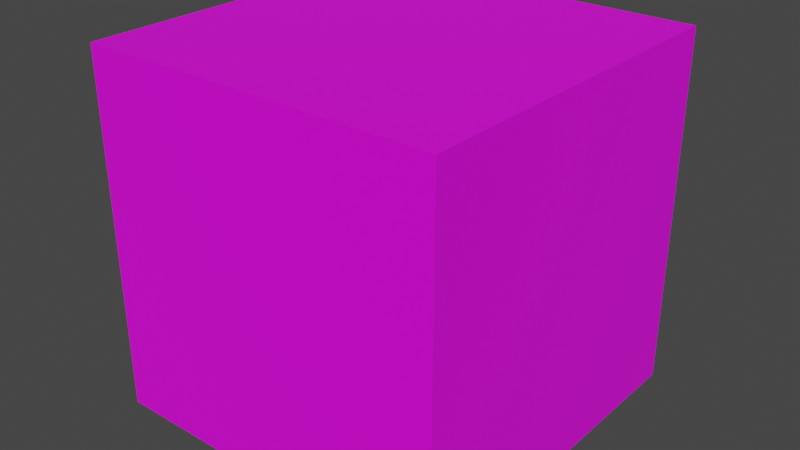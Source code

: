 # Source: test_cube.blend  (saved by Blender 3.4.6; exported with 4.5.12 LTS)
import bpy
from mathutils import Matrix  # noqa: F401  (used for matrix-valued properties, if any)

bpy.ops.wm.read_factory_settings(use_empty=True)
scene = bpy.context.scene
scene.name = 'Scene'

# ---- collections
col_collection = bpy.data.collections.new('Collection'); scene.collection.children.link(col_collection)

# ---- images (referenced by path relative to the original .blend; pixels are not part of the script)
import os
ASSET_DIR = os.environ.get("B2B_ASSET_DIR", "")  # directory of the original .blend (textures are referenced by path, not embedded)
HERE = os.path.dirname(os.path.abspath(__file__))  # packed textures are extracted next to this script under _unpacked/

def load_image(name, relpath, width, height, colorspace="sRGB"):
    """Load a texture the original file referenced (path relative to the .blend, or extracted next to this script)."""
    p = next((c for c in (os.path.join(HERE, relpath), os.path.join(ASSET_DIR, relpath)) if relpath and os.path.exists(c)), "")
    if p:
        img = bpy.data.images.load(p, check_existing=True)
        img.name = name
    else:  # same state as the original file: an image datablock whose file is absent (Cycles renders it pink)
        img = bpy.data.images.new(name, width, height)
        img.source = "FILE"
        img.filepath = "//" + (relpath or name)
    img.colorspace_settings.name = colorspace
    return img
img_ground_1_a_tif = load_image('ground_1_a.tif', 'ground_1_a.tif', 1024, 1024, 'sRGB')

# ---- materials (node trees are filled in below, after node groups)
mat_test_mat = bpy.data.materials.new('test_mat')
mat_test_mat.alpha_threshold = 0.0
mat_test_mat.use_transparent_shadow = False
mat_test_mat.roughness = 0.5
mat_test_mat.line_color = (0.0, 0.0, 0.0, 1.0)

# ---- material node trees
mat_test_mat.use_nodes = True; mat_test_mat.node_tree.nodes.clear()
_N = mat_test_mat.node_tree.nodes; _L = mat_test_mat.node_tree.links
n0 = _N.new('ShaderNodeOutputMaterial'); n0.name = 'Material Output'; n0.location = (300, 300)
n1 = _N.new('ShaderNodeBsdfPrincipled'); n1.name = 'Principled BSDF'; n1.location = (10, 300)
n1.distribution = 'GGX'
n1.subsurface_method = 'RANDOM_WALK_SKIN'
n1.inputs[3].default_value = 1.45
n1.inputs[27].default_value = (0.0, 0.0, 0.0, 1.0)
n1.inputs[28].default_value = 1.0
n2 = _N.new('ShaderNodeTexImage'); n2.name = 'Image Texture'; n2.location = (-415, 311)
n2.image = img_ground_1_a_tif
_L.new(n1.outputs[0], n0.inputs[0])
_L.new(n2.outputs[0], n1.inputs[0])
n0.is_active_output = True

# ---- world
world_world = bpy.data.worlds.new('World'); scene.world = world_world
world_world.use_nodes = True; world_world.node_tree.nodes.clear()
_N = world_world.node_tree.nodes; _L = world_world.node_tree.links
n0 = _N.new('ShaderNodeOutputWorld'); n0.name = 'World Output'; n0.location = (300, 300)
n1 = _N.new('ShaderNodeBackground'); n1.name = 'Background'; n1.location = (10, 300)
n1.inputs[0].default_value = (0.05088, 0.05088, 0.05088, 1.0)
_L.new(n1.outputs[0], n0.inputs[0])
n0.is_active_output = True
world_world.color = (0.05088, 0.05088, 0.05088)
world_world.use_sun_shadow = False
world_world.sun_shadow_jitter_overblur = 0.0

# ---- meshes
me_cube = bpy.data.meshes.new('Cube')
me_cube.from_pydata([(1.0, 1.0, 1.0), (1.0, 1.0, -1.0), (1.0, -1.0, 1.0), (1.0, -1.0, -1.0), (-1.0, 1.0, 1.0), (-1.0, 1.0, -1.0), (-1.0, -1.0, 1.0), (-1.0, -1.0, -1.0)], [], [(0, 4, 6, 2), (3, 2, 6, 7), (7, 6, 4, 5), (5, 1, 3, 7), (1, 0, 2, 3), (5, 4, 0, 1)])
_uv = me_cube.uv_layers.new(name='UVMap')
_uv.uv.foreach_set('vector', [0.625, 0.5, 0.875, 0.5, 0.875, 0.75, 0.625, 0.75, 0.375, 0.75, 0.625, 0.75, 0.625, 1.0, 0.375, 1.0, 0.375, 0.0, 0.625, 0.0, 0.625, 0.25, 0.375, 0.25, 0.125, 0.5, 0.375, 0.5, 0.375, 0.75, 0.125, 0.75, 0.375, 0.5, 0.625, 0.5, 0.625, 0.75, 0.375, 0.75, 0.375, 0.25, 0.625, 0.25, 0.625, 0.5, 0.375, 0.5])
me_cube.materials.append(mat_test_mat)
me_cube.use_mirror_vertex_groups = False
me_cube.update()

# ---- objects
ob_cube = bpy.data.objects.new('Cube', me_cube)

# ---- transforms, parenting, visibility, modifiers, constraints
ob_cube.location = (0.0, 0.0, 0.0)
ob_cube.lock_rotations_4d = False
ob_cube.empty_display_type = 'ARROWS'
ob_cube.lineart.crease_threshold = 0.0

# ---- collection membership
col_collection.objects.link(ob_cube)

# ---- scene / render settings (as saved in the file)
scene.frame_start = 1; scene.frame_end = 250; scene.frame_set(1)
scene.render.engine = 'BLENDER_EEVEE_NEXT'
scene.cycles.sampling_pattern = 'TABULATED_SOBOL'
scene.cycles.use_light_tree = False
scene.view_settings.view_transform = 'Filmic'
bpy.context.view_layer.update()

# ---- added for rendering (the .blend has no active camera and no usable light): camera, sun
cam_auto = bpy.data.cameras.new('AutoCamera')
cam_auto.lens = 50.0
cam_auto.sensor_width = 36.0
cam_auto.clip_end = 1000.0
ob_auto_camera = bpy.data.objects.new('AutoCamera', cam_auto)
scene.collection.objects.link(ob_auto_camera)
ob_auto_camera.location = (3.20507, -3.84609, 2.56406)
ob_auto_camera.rotation_euler = (1.09748, -7.21219e-08, 0.694738)
scene.camera = ob_auto_camera
light_auto_sun = bpy.data.lights.new('AutoSun', 'SUN')
light_auto_sun.energy = 3.0
light_auto_sun.angle = 0.0523599
ob_auto_sun = bpy.data.objects.new('AutoSun', light_auto_sun)
scene.collection.objects.link(ob_auto_sun)
ob_auto_sun.rotation_euler = (0.872665, 0.174533, 0.523599)
bpy.context.view_layer.update()
